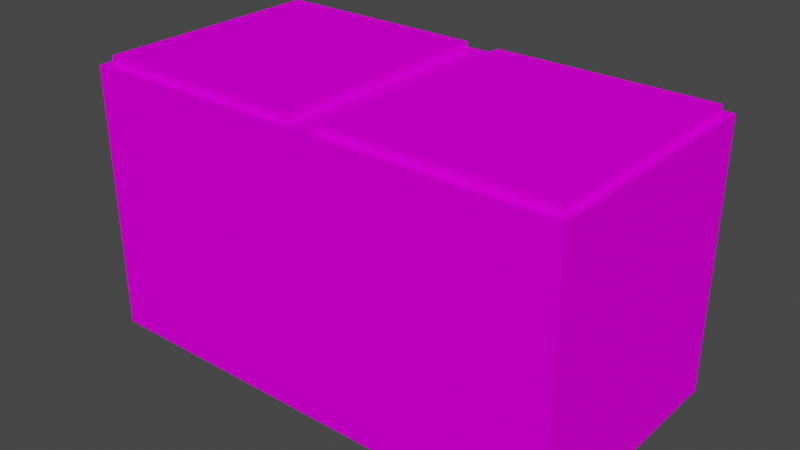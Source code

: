 # Source: CompanionCube2Block.blend  (saved by Blender 2.80.75; exported with 4.5.12 LTS)
import bpy
from mathutils import Matrix  # noqa: F401  (used for matrix-valued properties, if any)

bpy.ops.wm.read_factory_settings(use_empty=True)
scene = bpy.context.scene
scene.name = 'Scene'

# ---- collections
col_collection = bpy.data.collections.new('Collection'); scene.collection.children.link(col_collection)

# ---- images (referenced by path relative to the original .blend; pixels are not part of the script)
import os
ASSET_DIR = os.environ.get("B2B_ASSET_DIR", "")  # directory of the original .blend (textures are referenced by path, not embedded)
HERE = os.path.dirname(os.path.abspath(__file__))  # packed textures are extracted next to this script under _unpacked/

def load_image(name, relpath, width, height, colorspace="sRGB"):
    """Load a texture the original file referenced (path relative to the .blend, or extracted next to this script)."""
    p = next((c for c in (os.path.join(HERE, relpath), os.path.join(ASSET_DIR, relpath)) if relpath and os.path.exists(c)), "")
    if p:
        img = bpy.data.images.load(p, check_existing=True)
        img.name = name
    else:  # same state as the original file: an image datablock whose file is absent (Cycles renders it pink)
        img = bpy.data.images.new(name, width, height)
        img.source = "FILE"
        img.filepath = "//" + (relpath or name)
    img.colorspace_settings.name = colorspace
    return img
img_brown_companion_cube_2_block_png = load_image('brown_companion_cube_2_block.png', 'brown_companion_cube_2_block.png', 1024, 1024, 'sRGB')

# ---- materials (node trees are filled in below, after node groups)
mat_material_001 = bpy.data.materials.new('Material.001')
mat_material_001.use_transparent_shadow = False
mat_material_002 = bpy.data.materials.new('Material.002')
mat_material_002.use_transparent_shadow = False

# ---- material node trees
mat_material_001.use_nodes = True; mat_material_001.node_tree.nodes.clear()
_N = mat_material_001.node_tree.nodes; _L = mat_material_001.node_tree.links
n0 = _N.new('ShaderNodeOutputMaterial'); n0.name = 'Material Output'; n0.location = (300, 300)
n1 = _N.new('ShaderNodeBsdfPrincipled'); n1.name = 'Principled BSDF'; n1.location = (10, 300)
n1.distribution = 'GGX'
n1.subsurface_method = 'BURLEY'
n1.inputs[2].default_value = 1.0
n1.inputs[3].default_value = 1.45
n1.inputs[13].default_value = 0.0
n1.inputs[27].default_value = (0.0, 0.0, 0.0, 1.0)
n1.inputs[28].default_value = 1.0
n2 = _N.new('ShaderNodeTexImage'); n2.name = 'Image Texture'; n2.location = (-280, 280)
n2.image = img_brown_companion_cube_2_block_png
n2.interpolation = 'Closest'
_L.new(n1.outputs[0], n0.inputs[0])
_L.new(n2.outputs[0], n1.inputs[0])
n0.is_active_output = True
mat_material_002.use_nodes = True; mat_material_002.node_tree.nodes.clear()
_N = mat_material_002.node_tree.nodes; _L = mat_material_002.node_tree.links
n0 = _N.new('ShaderNodeOutputMaterial'); n0.name = 'Material Output'; n0.location = (300, 300)
n1 = _N.new('ShaderNodeBsdfPrincipled'); n1.name = 'Principled BSDF'; n1.location = (10, 300)
n1.distribution = 'GGX'
n1.subsurface_method = 'BURLEY'
n1.inputs[2].default_value = 1.0
n1.inputs[3].default_value = 1.45
n1.inputs[13].default_value = 0.0
n1.inputs[27].default_value = (0.0, 0.0, 0.0, 1.0)
n1.inputs[28].default_value = 1.0
n2 = _N.new('ShaderNodeTexImage'); n2.name = 'Image Texture'; n2.location = (-280, 280)
n2.image = img_brown_companion_cube_2_block_png
n2.interpolation = 'Closest'
_L.new(n1.outputs[0], n0.inputs[0])
_L.new(n2.outputs[0], n1.inputs[0])
n0.is_active_output = True

# ---- world
world_world = bpy.data.worlds.new('World'); scene.world = world_world
world_world.use_nodes = True; world_world.node_tree.nodes.clear()
_N = world_world.node_tree.nodes; _L = world_world.node_tree.links
n0 = _N.new('ShaderNodeOutputWorld'); n0.name = 'World Output'; n0.location = (300, 300)
n1 = _N.new('ShaderNodeBackground'); n1.name = 'Background'; n1.location = (10, 300)
n1.inputs[0].default_value = (0.05088, 0.05088, 0.05088, 1.0)
_L.new(n1.outputs[0], n0.inputs[0])
n0.is_active_output = True
world_world.color = (0.05088, 0.05088, 0.05088)
world_world.use_sun_shadow = False
world_world.sun_shadow_jitter_overblur = 0.0

# ---- meshes
me_cube_001 = bpy.data.meshes.new('Cube.001')
me_cube_001.from_pydata([(-1.45, -0.75, -1.0), (-1.45, -0.75, 0.5), (-1.45, 0.75, -1.0), (-1.45, 0.75, 0.5), (1.45, -0.75, -1.0), (1.45, -0.75, 0.5), (1.45, 0.75, -1.0), (1.45, 0.75, 0.5)], [], [(0, 1, 3, 2), (2, 3, 7, 6), (6, 7, 5, 4), (4, 5, 1, 0), (2, 6, 4, 0), (7, 3, 1, 5)])
_uv = me_cube_001.uv_layers.new(name='UVMap')
_uv.uv.foreach_set('vector', [0.5391, 0.6094, 0.5391, 0.7266, 0.4219, 0.7266, 0.4219, 0.6094, 0.4219, 0.6094, 0.4219, 0.7266, 0.1953, 0.7266, 0.1953, 0.6094, 0.1953, 0.6094, 0.1953, 0.7266, 0.07812, 0.7266, 0.07812, 0.6094, 0.7656, 0.6094, 0.7656, 0.7266, 0.5391, 0.7266, 0.5391, 0.6094, 0.4219, 0.6094, 0.1953, 0.6094, 0.1953, 0.4922, 0.4219, 0.4922, 0.1953, 0.7266, 0.4219, 0.7266, 0.4219, 0.8438, 0.1953, 0.8438])
me_cube_001.materials.append(mat_material_001)
me_cube_001.use_remesh_preserve_volume = False
me_cube_001.use_remesh_preserve_attributes = False
me_cube_001.use_mirror_vertex_groups = False
me_cube_001.update()
me_cube_002 = bpy.data.meshes.new('Cube.002')
me_cube_002.from_pydata([(-1.05, -0.75, -1.0), (-1.05, -0.75, -0.9), (-1.05, 0.75, -1.0), (-1.05, 0.75, -0.9), (1.85, -0.75, -1.0), (1.85, -0.75, -0.9), (1.85, 0.75, -1.0), (1.85, 0.75, -0.9), (-1.0, -0.7, -0.9), (-1.0, -0.7, -0.85), (-1.0, 0.7, -0.9), (-1.0, 0.7, -0.85), (0.3, -0.7, -0.9), (0.3, -0.7, -0.85), (0.3, 0.7, -0.9), (0.3, 0.7, -0.85), (0.5, -0.7, -0.9), (0.5, -0.7, -0.85), (0.5, 0.7, -0.9), (0.5, 0.7, -0.85), (1.8, -0.7, -0.9), (1.8, -0.7, -0.85), (1.8, 0.7, -0.9), (1.8, 0.7, -0.85)], [], [(0, 1, 3, 2), (2, 3, 7, 6), (6, 7, 5, 4), (4, 5, 1, 0), (2, 6, 4, 0), (7, 3, 1, 5), (8, 9, 11, 10), (10, 11, 15, 14), (14, 15, 13, 12), (12, 13, 9, 8), (15, 11, 9, 13), (16, 17, 19, 18), (18, 19, 23, 22), (22, 23, 21, 20), (20, 21, 17, 16), (23, 19, 17, 21)])
_uv = me_cube_002.uv_layers.new(name='UVMap')
_uv.uv.foreach_set('vector', [0.5, 0.2578, 0.5, 0.2656, 0.3828, 0.2656, 0.3828, 0.2578, 0.1562, 0.2656, 0.1562, 0.2578, 0.3828, 0.2578, 0.3828, 0.2656, 0.03906, 0.2656, 0.03906, 0.2578, 0.1562, 0.2578, 0.1562, 0.2656, 0.7266, 0.2578, 0.7266, 0.2656, 0.5, 0.2656, 0.5, 0.2578, 0.3828, 0.2578, 0.1562, 0.2578, 0.1562, 0.1406, 0.3828, 0.1406, 0.3828, 0.3828, 0.1562, 0.3828, 0.1562, 0.2656, 0.3828, 0.2656, 0.7734, 0.4375, 0.7734, 0.4453, 0.6719, 0.4453, 0.6719, 0.4375, 0.6719, 0.4375, 0.6719, 0.4453, 0.5703, 0.4453, 0.5703, 0.4375, 0.4688, 0.4453, 0.4688, 0.4375, 0.5703, 0.4375, 0.5703, 0.4453, 0.7734, 0.4453, 0.7734, 0.4375, 0.875, 0.4375, 0.875, 0.4453, 0.5703, 0.5469, 0.5703, 0.4453, 0.6719, 0.4453, 0.6719, 0.5469, 0.6719, 0.4453, 0.6719, 0.4375, 0.7734, 0.4375, 0.7734, 0.4453, 0.6719, 0.4375, 0.6719, 0.4453, 0.5703, 0.4453, 0.5703, 0.4375, 0.4688, 0.4453, 0.4688, 0.4375, 0.5703, 0.4375, 0.5703, 0.4453, 0.875, 0.4375, 0.875, 0.4453, 0.7734, 0.4453, 0.7734, 0.4375, 0.5703, 0.5469, 0.6719, 0.5469, 0.6719, 0.4453, 0.5703, 0.4453])
me_cube_002.materials.append(mat_material_002)
me_cube_002.use_remesh_preserve_volume = False
me_cube_002.use_remesh_preserve_attributes = False
me_cube_002.use_mirror_vertex_groups = False
me_cube_002.update()

# ---- objects
ob_cube = bpy.data.objects.new('Cube', me_cube_001)
ob_cube_001 = bpy.data.objects.new('Cube.001', me_cube_002)

# ---- transforms, parenting, visibility, modifiers, constraints
ob_cube.location = (0.0, 0.0, 1.0)
ob_cube.lineart.crease_threshold = 0.0
ob_cube_001.location = (-0.4, 0.0, 2.5)
ob_cube_001.lineart.crease_threshold = 0.0

# ---- collection membership
col_collection.objects.link(ob_cube)
col_collection.objects.link(ob_cube_001)

# ---- scene / render settings (as saved in the file)
scene.frame_start = 1; scene.frame_end = 250; scene.frame_set(1)
scene.render.engine = 'BLENDER_EEVEE_NEXT'
scene.cycles.use_denoising = False
scene.cycles.samples = 128
scene.cycles.sampling_pattern = 'TABULATED_SOBOL'
scene.cycles.use_adaptive_sampling = False
scene.cycles.use_light_tree = False
scene.view_settings.view_transform = 'Filmic'
bpy.context.view_layer.update()

# ---- added for rendering (the .blend has no active camera and no usable light): camera, sun
cam_auto = bpy.data.cameras.new('AutoCamera')
cam_auto.lens = 50.0
cam_auto.sensor_width = 36.0
cam_auto.clip_end = 1000.0
ob_auto_camera = bpy.data.objects.new('AutoCamera', cam_auto)
scene.collection.objects.link(ob_auto_camera)
ob_auto_camera.location = (3.38467, -4.0616, 3.53273)
ob_auto_camera.rotation_euler = (1.09748, -7.21219e-08, 0.694738)
scene.camera = ob_auto_camera
light_auto_sun = bpy.data.lights.new('AutoSun', 'SUN')
light_auto_sun.energy = 3.0
light_auto_sun.angle = 0.0523599
ob_auto_sun = bpy.data.objects.new('AutoSun', light_auto_sun)
scene.collection.objects.link(ob_auto_sun)
ob_auto_sun.rotation_euler = (0.872665, 0.174533, 0.523599)
bpy.context.view_layer.update()
